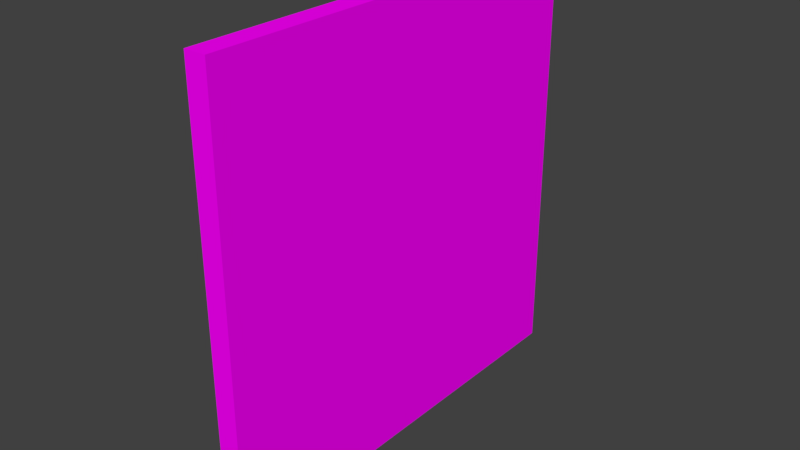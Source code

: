 # Source: Church_Wall_0.2x4x4.blend  (saved by Blender 2.79.0; exported with 4.5.12 LTS)
import bpy
from mathutils import Matrix  # noqa: F401  (used for matrix-valued properties, if any)

bpy.ops.wm.read_factory_settings(use_empty=True)
scene = bpy.context.scene
scene.name = 'Scene'

# ---- collections
col_collection_1 = bpy.data.collections.new('Collection 1'); scene.collection.children.link(col_collection_1)

# ---- images (referenced by path relative to the original .blend; pixels are not part of the script)
import os
ASSET_DIR = os.environ.get("B2B_ASSET_DIR", "")  # directory of the original .blend (textures are referenced by path, not embedded)
HERE = os.path.dirname(os.path.abspath(__file__))  # packed textures are extracted next to this script under _unpacked/

def load_image(name, relpath, width, height, colorspace="sRGB"):
    """Load a texture the original file referenced (path relative to the .blend, or extracted next to this script)."""
    p = next((c for c in (os.path.join(HERE, relpath), os.path.join(ASSET_DIR, relpath)) if relpath and os.path.exists(c)), "")
    if p:
        img = bpy.data.images.load(p, check_existing=True)
        img.name = name
    else:  # same state as the original file: an image datablock whose file is absent (Cycles renders it pink)
        img = bpy.data.images.new(name, width, height)
        img.source = "FILE"
        img.filepath = "//" + (relpath or name)
    img.colorspace_settings.name = colorspace
    return img
img_cinder_block_pxr128_bmp_tif = load_image('Cinder_block_pxr128_bmp.tif', 'Cinder_block_pxr128_bmp.tif', 1024, 1024, 'sRGB')

# ---- materials (node trees are filled in below, after node groups)
mat_wall = bpy.data.materials.new('Wall')
mat_wall.alpha_threshold = 0.0
mat_wall.roughness = 0.5

# ---- material node trees
mat_wall.use_nodes = True; mat_wall.node_tree.nodes.clear()
_N = mat_wall.node_tree.nodes; _L = mat_wall.node_tree.links
n0 = _N.new('ShaderNodeOutputMaterial'); n0.name = 'Material Output'; n0.location = (300, 300)
n1 = _N.new('ShaderNodeBsdfDiffuse'); n1.name = 'Diffuse BSDF'; n1.location = (10, 300)
n2 = _N.new('ShaderNodeTexImage'); n2.name = 'Image Texture'; n2.location = (-180, 300)
n2.width = 140
n2.image = img_cinder_block_pxr128_bmp_tif
_L.new(n1.outputs[0], n0.inputs[0])
_L.new(n2.outputs[0], n1.inputs[0])
n0.is_active_output = True

# ---- world
world_world = bpy.data.worlds.new('World'); scene.world = world_world
world_world.color = (0.05088, 0.05088, 0.05088)
world_world.use_sun_shadow = False
world_world.sun_shadow_jitter_overblur = 0.0
world_world.cycles.sampling_method = 'MANUAL'

# ---- meshes
me_church_wall_0_2x4x4 = bpy.data.meshes.new('Church Wall 0.2x4x4')
me_church_wall_0_2x4x4.from_pydata([(0.0, 0.0, 0.0), (0.0, 4.0, 0.0), (0.0, 4.0, 4.0), (0.0, 0.0, 4.0), (0.2, 0.0, 0.0), (0.2, 4.0, 0.0), (0.2, 4.0, 4.0), (0.2, 0.0, 4.0)], [], [(1, 0, 3, 2), (2, 6, 5, 1), (4, 0, 1, 5), (0, 4, 7, 3), (3, 7, 6, 2), (4, 5, 6, 7)])
_uv = me_church_wall_0_2x4x4.uv_layers.new(name='UVMap')
_uv.uv.foreach_set('vector', [0.0, 0.0, 1.0, 0.0, 1.0, 1.0, 0.0, 1.0, 0.0, 0.0, 1.0, 0.0, 1.0, 1.0, 0.0, 1.0, 0.0, 0.0, 1.0, 0.0, 1.0, 1.0, 0.0, 1.0, 0.0, 0.0, 1.0, 0.0, 1.0, 1.0, 0.0, 1.0, 0.0, 0.0, 1.0, 0.0, 1.0, 1.0, 0.0, 1.0, 0.0, 0.0, 1.0, 0.0, 1.0, 1.0, 0.0, 1.0])
me_church_wall_0_2x4x4.materials.append(mat_wall)
me_church_wall_0_2x4x4.use_remesh_preserve_volume = False
me_church_wall_0_2x4x4.use_remesh_preserve_attributes = False
me_church_wall_0_2x4x4.use_mirror_vertex_groups = False
me_church_wall_0_2x4x4.update()

# ---- objects
ob_church_wall_0_2x4x4 = bpy.data.objects.new('Church Wall 0.2x4x4', me_church_wall_0_2x4x4)

# ---- transforms, parenting, visibility, modifiers, constraints
ob_church_wall_0_2x4x4.location = (0.0, 0.0, 0.0)
ob_church_wall_0_2x4x4.lineart.crease_threshold = 0.0

# ---- collection membership
col_collection_1.objects.link(ob_church_wall_0_2x4x4)

# ---- scene / render settings (as saved in the file)
scene.frame_start = 1; scene.frame_end = 250; scene.frame_set(1)
scene.render.engine = 'CYCLES'
scene.render.image_settings.file_format = 'JPEG'
scene.render.image_settings.color_mode = 'RGB'
scene.render.image_settings.quality = 100
scene.render.resolution_x = 2560
scene.render.resolution_y = 1440
scene.render.resolution_percentage = 75
scene.render.dither_intensity = 0.0
scene.cycles.use_denoising = False
scene.cycles.samples = 32
scene.cycles.sampling_pattern = 'TABULATED_SOBOL'
scene.cycles.use_adaptive_sampling = False
scene.cycles.use_light_tree = False
scene.cycles.blur_glossy = 0.0
scene.cycles.sample_clamp_indirect = 0.0
scene.view_settings.view_transform = 'Standard'
bpy.context.view_layer.update()

# ---- added for rendering (the .blend has no active camera and no usable light): camera, sun
cam_auto = bpy.data.cameras.new('AutoCamera')
cam_auto.lens = 50.0
cam_auto.sensor_width = 36.0
cam_auto.clip_end = 1000.0
ob_auto_camera = bpy.data.objects.new('AutoCamera', cam_auto)
scene.collection.objects.link(ob_auto_camera)
ob_auto_camera.location = (5.33713, -4.28456, 6.1897)
ob_auto_camera.rotation_euler = (1.09748, -7.21219e-08, 0.694738)
scene.camera = ob_auto_camera
light_auto_sun = bpy.data.lights.new('AutoSun', 'SUN')
light_auto_sun.energy = 3.0
light_auto_sun.angle = 0.0523599
ob_auto_sun = bpy.data.objects.new('AutoSun', light_auto_sun)
scene.collection.objects.link(ob_auto_sun)
ob_auto_sun.rotation_euler = (0.872665, 0.174533, 0.523599)
bpy.context.view_layer.update()
